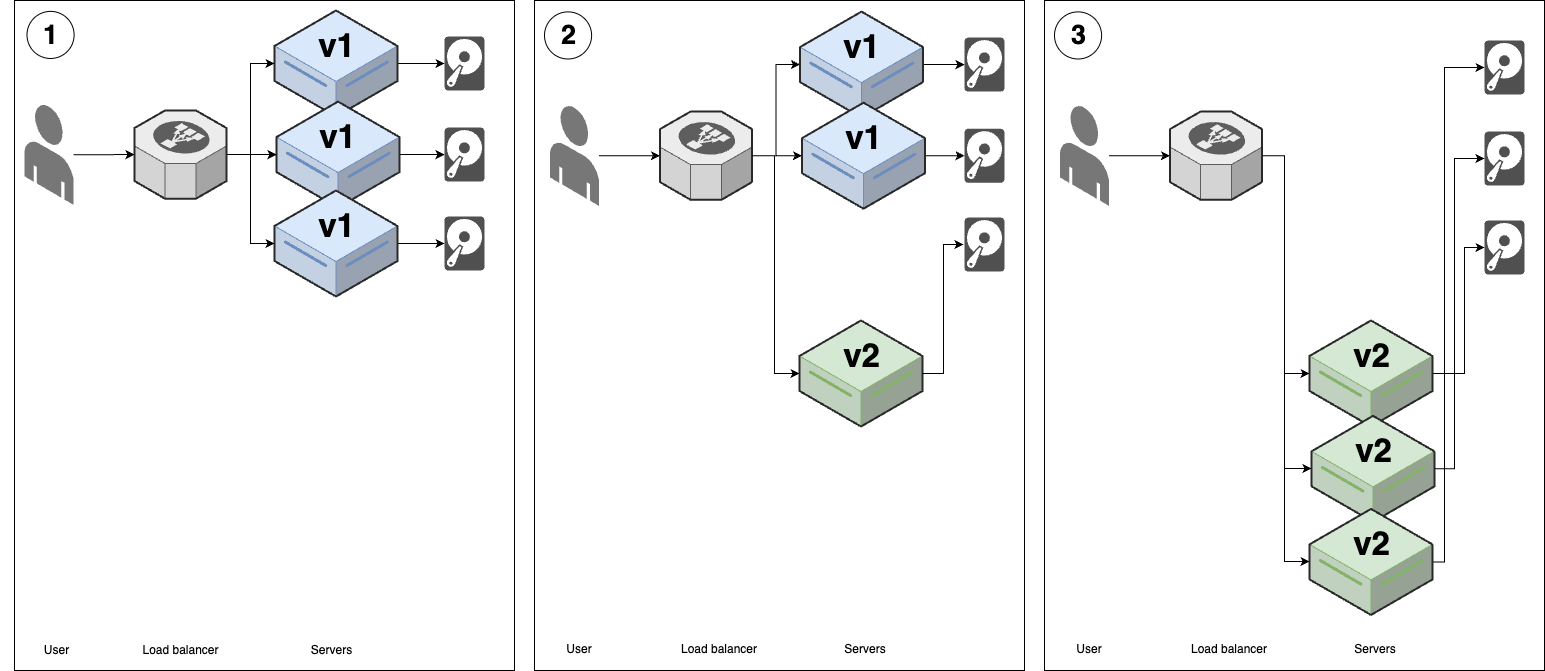

The diagram above was exported from draw.io. Its source (the exported page's mxGraphModel, read from the mxfile embedded in the PNG):
<mxGraphModel dx="1509" dy="837" grid="1" gridSize="10" guides="1" tooltips="1" connect="1" arrows="1" fold="1" page="1" pageScale="1" pageWidth="850" pageHeight="1100" math="0" shadow="0">
  <root>
    <mxCell id="0" />
    <mxCell id="1" parent="0" />
    <mxCell id="LBr9hsCO0pmCrkEfYy0i-32" value="" style="group" parent="1" vertex="1" connectable="0">
      <mxGeometry x="40" y="330" width="500" height="670" as="geometry" />
    </mxCell>
    <mxCell id="LBr9hsCO0pmCrkEfYy0i-30" value="" style="rounded=0;whiteSpace=wrap;html=1;fillColor=none;" parent="LBr9hsCO0pmCrkEfYy0i-32" vertex="1">
      <mxGeometry width="500" height="670" as="geometry" />
    </mxCell>
    <mxCell id="LBr9hsCO0pmCrkEfYy0i-31" value="1" style="ellipse;whiteSpace=wrap;html=1;aspect=fixed;fontSize=27;fontStyle=1;spacing=2;spacingLeft=2;spacingTop=1;" parent="LBr9hsCO0pmCrkEfYy0i-32" vertex="1">
      <mxGeometry x="12.5" y="10.880877650992955" width="47.103155911446066" height="47.103155911446066" as="geometry" />
    </mxCell>
    <mxCell id="LBr9hsCO0pmCrkEfYy0i-33" value="Servers" style="text;html=1;align=center;verticalAlign=middle;whiteSpace=wrap;rounded=0;" parent="LBr9hsCO0pmCrkEfYy0i-32" vertex="1">
      <mxGeometry x="280" y="634.9994024815934" width="75" height="29.919920213546092" as="geometry" />
    </mxCell>
    <mxCell id="LBr9hsCO0pmCrkEfYy0i-34" value="Load balancer" style="text;html=1;align=center;verticalAlign=middle;whiteSpace=wrap;rounded=0;" parent="LBr9hsCO0pmCrkEfYy0i-32" vertex="1">
      <mxGeometry x="110" y="635" width="112.5" height="29.92" as="geometry" />
    </mxCell>
    <mxCell id="LBr9hsCO0pmCrkEfYy0i-35" value="User" style="text;html=1;align=center;verticalAlign=middle;whiteSpace=wrap;rounded=0;" parent="LBr9hsCO0pmCrkEfYy0i-32" vertex="1">
      <mxGeometry x="-14.3125" y="635" width="112.5" height="29.92" as="geometry" />
    </mxCell>
    <mxCell id="A0fZv_exxHm_iGuisejA-2" value="" style="sketch=0;pointerEvents=1;shadow=0;dashed=0;html=1;strokeColor=none;fillColor=#505050;labelPosition=center;verticalLabelPosition=bottom;verticalAlign=top;outlineConnect=0;align=center;shape=mxgraph.office.devices.hard_disk;" vertex="1" parent="LBr9hsCO0pmCrkEfYy0i-32">
      <mxGeometry x="430" y="36" width="40" height="54" as="geometry" />
    </mxCell>
    <mxCell id="A0fZv_exxHm_iGuisejA-5" value="" style="sketch=0;pointerEvents=1;shadow=0;dashed=0;html=1;strokeColor=none;fillColor=#505050;labelPosition=center;verticalLabelPosition=bottom;verticalAlign=top;outlineConnect=0;align=center;shape=mxgraph.office.devices.hard_disk;" vertex="1" parent="LBr9hsCO0pmCrkEfYy0i-32">
      <mxGeometry x="430" y="127.09" width="40" height="54" as="geometry" />
    </mxCell>
    <mxCell id="A0fZv_exxHm_iGuisejA-7" value="" style="sketch=0;pointerEvents=1;shadow=0;dashed=0;html=1;strokeColor=none;fillColor=#505050;labelPosition=center;verticalLabelPosition=bottom;verticalAlign=top;outlineConnect=0;align=center;shape=mxgraph.office.devices.hard_disk;" vertex="1" parent="LBr9hsCO0pmCrkEfYy0i-32">
      <mxGeometry x="430" y="216" width="40" height="54" as="geometry" />
    </mxCell>
    <mxCell id="A0fZv_exxHm_iGuisejA-4" style="edgeStyle=orthogonalEdgeStyle;rounded=0;orthogonalLoop=1;jettySize=auto;html=1;" edge="1" parent="1" source="LBr9hsCO0pmCrkEfYy0i-1" target="A0fZv_exxHm_iGuisejA-2">
      <mxGeometry relative="1" as="geometry" />
    </mxCell>
    <mxCell id="LBr9hsCO0pmCrkEfYy0i-1" value="&lt;div style=&quot;font-size: 8px;&quot;&gt;&lt;font style=&quot;font-size: 8px;&quot;&gt;&lt;br style=&quot;&quot;&gt;&lt;/font&gt;&lt;/div&gt;v1" style="verticalLabelPosition=middle;html=1;verticalAlign=top;strokeWidth=1;align=center;outlineConnect=0;dashed=0;outlineConnect=0;shape=mxgraph.aws3d.dataServer;strokeColor=#6c8ebf;aspect=fixed;fillColor=#dae8fc;labelPosition=center;fontStyle=1;fontSize=33;" parent="1" vertex="1">
      <mxGeometry x="300" y="340" width="123" height="106" as="geometry" />
    </mxCell>
    <mxCell id="A0fZv_exxHm_iGuisejA-6" style="edgeStyle=orthogonalEdgeStyle;rounded=0;orthogonalLoop=1;jettySize=auto;html=1;" edge="1" parent="1" source="LBr9hsCO0pmCrkEfYy0i-4" target="A0fZv_exxHm_iGuisejA-5">
      <mxGeometry relative="1" as="geometry" />
    </mxCell>
    <mxCell id="LBr9hsCO0pmCrkEfYy0i-4" value="&lt;div style=&quot;font-size: 8px;&quot;&gt;&lt;font style=&quot;font-size: 8px;&quot;&gt;&lt;br style=&quot;&quot;&gt;&lt;/font&gt;&lt;/div&gt;v1" style="verticalLabelPosition=middle;html=1;verticalAlign=top;strokeWidth=1;align=center;outlineConnect=0;dashed=0;outlineConnect=0;shape=mxgraph.aws3d.dataServer;strokeColor=#6c8ebf;aspect=fixed;fillColor=#dae8fc;labelPosition=center;fontStyle=1;fontSize=33;" parent="1" vertex="1">
      <mxGeometry x="302" y="431.09000000000003" width="123" height="106" as="geometry" />
    </mxCell>
    <mxCell id="A0fZv_exxHm_iGuisejA-8" style="edgeStyle=orthogonalEdgeStyle;rounded=0;orthogonalLoop=1;jettySize=auto;html=1;" edge="1" parent="1" source="LBr9hsCO0pmCrkEfYy0i-5" target="A0fZv_exxHm_iGuisejA-7">
      <mxGeometry relative="1" as="geometry" />
    </mxCell>
    <mxCell id="LBr9hsCO0pmCrkEfYy0i-5" value="&lt;div style=&quot;font-size: 8px;&quot;&gt;&lt;font style=&quot;font-size: 8px;&quot;&gt;&lt;br style=&quot;&quot;&gt;&lt;/font&gt;&lt;/div&gt;v1" style="verticalLabelPosition=middle;html=1;verticalAlign=top;strokeWidth=1;align=center;outlineConnect=0;dashed=0;outlineConnect=0;shape=mxgraph.aws3d.dataServer;strokeColor=#6c8ebf;aspect=fixed;fillColor=#dae8fc;labelPosition=center;fontStyle=1;fontSize=33;" parent="1" vertex="1">
      <mxGeometry x="300" y="520" width="123" height="106" as="geometry" />
    </mxCell>
    <mxCell id="LBr9hsCO0pmCrkEfYy0i-9" style="edgeStyle=orthogonalEdgeStyle;rounded=0;orthogonalLoop=1;jettySize=auto;html=1;" parent="1" source="LBr9hsCO0pmCrkEfYy0i-6" target="LBr9hsCO0pmCrkEfYy0i-1" edge="1">
      <mxGeometry relative="1" as="geometry" />
    </mxCell>
    <mxCell id="LBr9hsCO0pmCrkEfYy0i-10" style="edgeStyle=orthogonalEdgeStyle;rounded=0;orthogonalLoop=1;jettySize=auto;html=1;" parent="1" source="LBr9hsCO0pmCrkEfYy0i-6" target="LBr9hsCO0pmCrkEfYy0i-4" edge="1">
      <mxGeometry relative="1" as="geometry" />
    </mxCell>
    <mxCell id="LBr9hsCO0pmCrkEfYy0i-11" style="edgeStyle=orthogonalEdgeStyle;rounded=0;orthogonalLoop=1;jettySize=auto;html=1;" parent="1" source="LBr9hsCO0pmCrkEfYy0i-6" target="LBr9hsCO0pmCrkEfYy0i-5" edge="1">
      <mxGeometry relative="1" as="geometry" />
    </mxCell>
    <mxCell id="LBr9hsCO0pmCrkEfYy0i-6" value="" style="verticalLabelPosition=bottom;html=1;verticalAlign=top;strokeWidth=1;align=center;outlineConnect=0;dashed=0;outlineConnect=0;shape=mxgraph.aws3d.elasticLoadBalancing;fillColor=#ECECEC;strokeColor=#5E5E5E;aspect=fixed;" parent="1" vertex="1">
      <mxGeometry x="160" y="440.01" width="92" height="88.17" as="geometry" />
    </mxCell>
    <mxCell id="LBr9hsCO0pmCrkEfYy0i-8" style="edgeStyle=orthogonalEdgeStyle;rounded=0;orthogonalLoop=1;jettySize=auto;html=1;" parent="1" source="LBr9hsCO0pmCrkEfYy0i-7" target="LBr9hsCO0pmCrkEfYy0i-6" edge="1">
      <mxGeometry relative="1" as="geometry" />
    </mxCell>
    <mxCell id="LBr9hsCO0pmCrkEfYy0i-7" value="" style="verticalLabelPosition=bottom;html=1;verticalAlign=top;strokeWidth=1;align=center;outlineConnect=0;dashed=0;outlineConnect=0;shape=mxgraph.aws3d.end_user;strokeColor=none;fillColor=#777777;aspect=fixed;" parent="1" vertex="1">
      <mxGeometry x="50" y="433.86" width="49" height="100.46" as="geometry" />
    </mxCell>
    <mxCell id="LBr9hsCO0pmCrkEfYy0i-36" value="" style="group" parent="1" vertex="1" connectable="0">
      <mxGeometry x="560" y="330" width="490" height="670" as="geometry" />
    </mxCell>
    <mxCell id="LBr9hsCO0pmCrkEfYy0i-37" value="" style="rounded=0;whiteSpace=wrap;html=1;fillColor=none;" parent="LBr9hsCO0pmCrkEfYy0i-36" vertex="1">
      <mxGeometry width="490" height="670" as="geometry" />
    </mxCell>
    <mxCell id="LBr9hsCO0pmCrkEfYy0i-38" value="2" style="ellipse;whiteSpace=wrap;html=1;aspect=fixed;fontSize=27;fontStyle=1;spacing=2;spacingLeft=2;spacingTop=1;" parent="LBr9hsCO0pmCrkEfYy0i-36" vertex="1">
      <mxGeometry x="10" y="11.39091879088325" width="47.103155911446066" height="47.103155911446066" as="geometry" />
    </mxCell>
    <mxCell id="LBr9hsCO0pmCrkEfYy0i-39" value="Servers" style="text;html=1;align=center;verticalAlign=middle;whiteSpace=wrap;rounded=0;" parent="LBr9hsCO0pmCrkEfYy0i-36" vertex="1">
      <mxGeometry x="301.45" y="633.707030722918" width="60" height="31.322416473556064" as="geometry" />
    </mxCell>
    <mxCell id="LBr9hsCO0pmCrkEfYy0i-40" value="Load balancer" style="text;html=1;align=center;verticalAlign=middle;whiteSpace=wrap;rounded=0;" parent="LBr9hsCO0pmCrkEfYy0i-36" vertex="1">
      <mxGeometry x="140.45" y="633.7076562499999" width="90" height="31.3225" as="geometry" />
    </mxCell>
    <mxCell id="LBr9hsCO0pmCrkEfYy0i-41" value="User" style="text;html=1;align=center;verticalAlign=middle;whiteSpace=wrap;rounded=0;" parent="LBr9hsCO0pmCrkEfYy0i-36" vertex="1">
      <mxGeometry y="633.7076562499999" width="90" height="31.3225" as="geometry" />
    </mxCell>
    <mxCell id="uBw3s3g_Egiud1kMh2EL-10" value="&lt;div style=&quot;font-size: 8px;&quot;&gt;&lt;font style=&quot;font-size: 8px;&quot;&gt;&lt;br style=&quot;&quot;&gt;&lt;/font&gt;&lt;/div&gt;v2" style="verticalLabelPosition=middle;html=1;verticalAlign=top;strokeWidth=1;align=center;outlineConnect=0;dashed=0;outlineConnect=0;shape=mxgraph.aws3d.dataServer;strokeColor=#82b366;aspect=fixed;fillColor=#d5e8d4;labelPosition=center;fontStyle=1;fontSize=33;" parent="LBr9hsCO0pmCrkEfYy0i-36" vertex="1">
      <mxGeometry x="265" y="320.00374999999997" width="123" height="106" as="geometry" />
    </mxCell>
    <mxCell id="A0fZv_exxHm_iGuisejA-9" value="" style="sketch=0;pointerEvents=1;shadow=0;dashed=0;html=1;strokeColor=none;fillColor=#505050;labelPosition=center;verticalLabelPosition=bottom;verticalAlign=top;outlineConnect=0;align=center;shape=mxgraph.office.devices.hard_disk;" vertex="1" parent="LBr9hsCO0pmCrkEfYy0i-36">
      <mxGeometry x="430" y="37.1" width="40" height="54" as="geometry" />
    </mxCell>
    <mxCell id="A0fZv_exxHm_iGuisejA-10" value="" style="sketch=0;pointerEvents=1;shadow=0;dashed=0;html=1;strokeColor=none;fillColor=#505050;labelPosition=center;verticalLabelPosition=bottom;verticalAlign=top;outlineConnect=0;align=center;shape=mxgraph.office.devices.hard_disk;" vertex="1" parent="LBr9hsCO0pmCrkEfYy0i-36">
      <mxGeometry x="430" y="128.19000000000003" width="40" height="54" as="geometry" />
    </mxCell>
    <mxCell id="A0fZv_exxHm_iGuisejA-11" value="" style="sketch=0;pointerEvents=1;shadow=0;dashed=0;html=1;strokeColor=none;fillColor=#505050;labelPosition=center;verticalLabelPosition=bottom;verticalAlign=top;outlineConnect=0;align=center;shape=mxgraph.office.devices.hard_disk;" vertex="1" parent="LBr9hsCO0pmCrkEfYy0i-36">
      <mxGeometry x="430" y="217.1" width="40" height="54" as="geometry" />
    </mxCell>
    <mxCell id="A0fZv_exxHm_iGuisejA-15" style="edgeStyle=orthogonalEdgeStyle;rounded=0;orthogonalLoop=1;jettySize=auto;html=1;entryX=-0.025;entryY=0.498;entryDx=0;entryDy=0;entryPerimeter=0;" edge="1" parent="LBr9hsCO0pmCrkEfYy0i-36" source="uBw3s3g_Egiud1kMh2EL-10" target="A0fZv_exxHm_iGuisejA-11">
      <mxGeometry relative="1" as="geometry" />
    </mxCell>
    <mxCell id="A0fZv_exxHm_iGuisejA-12" style="edgeStyle=orthogonalEdgeStyle;rounded=0;orthogonalLoop=1;jettySize=auto;html=1;" edge="1" parent="1" source="uBw3s3g_Egiud1kMh2EL-13" target="A0fZv_exxHm_iGuisejA-9">
      <mxGeometry relative="1" as="geometry" />
    </mxCell>
    <mxCell id="uBw3s3g_Egiud1kMh2EL-13" value="&lt;div style=&quot;font-size: 8px;&quot;&gt;&lt;font style=&quot;font-size: 8px;&quot;&gt;&lt;br style=&quot;&quot;&gt;&lt;/font&gt;&lt;/div&gt;v1" style="verticalLabelPosition=middle;html=1;verticalAlign=top;strokeWidth=1;align=center;outlineConnect=0;dashed=0;outlineConnect=0;shape=mxgraph.aws3d.dataServer;strokeColor=#6c8ebf;aspect=fixed;fillColor=#dae8fc;labelPosition=center;fontStyle=1;fontSize=33;" parent="1" vertex="1">
      <mxGeometry x="825.5" y="341.1" width="123" height="106" as="geometry" />
    </mxCell>
    <mxCell id="A0fZv_exxHm_iGuisejA-13" style="edgeStyle=orthogonalEdgeStyle;rounded=0;orthogonalLoop=1;jettySize=auto;html=1;" edge="1" parent="1" source="uBw3s3g_Egiud1kMh2EL-14" target="A0fZv_exxHm_iGuisejA-10">
      <mxGeometry relative="1" as="geometry" />
    </mxCell>
    <mxCell id="uBw3s3g_Egiud1kMh2EL-14" value="&lt;div style=&quot;font-size: 8px;&quot;&gt;&lt;font style=&quot;font-size: 8px;&quot;&gt;&lt;br style=&quot;&quot;&gt;&lt;/font&gt;&lt;/div&gt;v1" style="verticalLabelPosition=middle;html=1;verticalAlign=top;strokeWidth=1;align=center;outlineConnect=0;dashed=0;outlineConnect=0;shape=mxgraph.aws3d.dataServer;strokeColor=#6c8ebf;aspect=fixed;fillColor=#dae8fc;labelPosition=center;fontStyle=1;fontSize=33;" parent="1" vertex="1">
      <mxGeometry x="827.5" y="432.19000000000005" width="123" height="106" as="geometry" />
    </mxCell>
    <mxCell id="uBw3s3g_Egiud1kMh2EL-16" style="edgeStyle=orthogonalEdgeStyle;rounded=0;orthogonalLoop=1;jettySize=auto;html=1;" parent="1" source="uBw3s3g_Egiud1kMh2EL-19" target="uBw3s3g_Egiud1kMh2EL-13" edge="1">
      <mxGeometry relative="1" as="geometry" />
    </mxCell>
    <mxCell id="uBw3s3g_Egiud1kMh2EL-17" style="edgeStyle=orthogonalEdgeStyle;rounded=0;orthogonalLoop=1;jettySize=auto;html=1;" parent="1" source="uBw3s3g_Egiud1kMh2EL-19" target="uBw3s3g_Egiud1kMh2EL-14" edge="1">
      <mxGeometry relative="1" as="geometry" />
    </mxCell>
    <mxCell id="uBw3s3g_Egiud1kMh2EL-19" value="" style="verticalLabelPosition=bottom;html=1;verticalAlign=top;strokeWidth=1;align=center;outlineConnect=0;dashed=0;outlineConnect=0;shape=mxgraph.aws3d.elasticLoadBalancing;fillColor=#ECECEC;strokeColor=#5E5E5E;aspect=fixed;" parent="1" vertex="1">
      <mxGeometry x="685.5" y="441.11" width="92" height="88.17" as="geometry" />
    </mxCell>
    <mxCell id="uBw3s3g_Egiud1kMh2EL-20" style="edgeStyle=orthogonalEdgeStyle;rounded=0;orthogonalLoop=1;jettySize=auto;html=1;" parent="1" source="uBw3s3g_Egiud1kMh2EL-21" target="uBw3s3g_Egiud1kMh2EL-19" edge="1">
      <mxGeometry relative="1" as="geometry" />
    </mxCell>
    <mxCell id="uBw3s3g_Egiud1kMh2EL-21" value="" style="verticalLabelPosition=bottom;html=1;verticalAlign=top;strokeWidth=1;align=center;outlineConnect=0;dashed=0;outlineConnect=0;shape=mxgraph.aws3d.end_user;strokeColor=none;fillColor=#777777;aspect=fixed;" parent="1" vertex="1">
      <mxGeometry x="575.5" y="434.96000000000004" width="49" height="100.46" as="geometry" />
    </mxCell>
    <mxCell id="uBw3s3g_Egiud1kMh2EL-23" style="edgeStyle=orthogonalEdgeStyle;rounded=0;orthogonalLoop=1;jettySize=auto;html=1;" parent="1" source="uBw3s3g_Egiud1kMh2EL-19" target="uBw3s3g_Egiud1kMh2EL-10" edge="1">
      <mxGeometry relative="1" as="geometry">
        <mxPoint x="779.5" y="485.2011173184359" as="sourcePoint" />
        <mxPoint x="827" y="703" as="targetPoint" />
        <Array as="points">
          <mxPoint x="800" y="485" />
          <mxPoint x="800" y="703" />
        </Array>
      </mxGeometry>
    </mxCell>
    <mxCell id="uBw3s3g_Egiud1kMh2EL-26" value="" style="group" parent="1" vertex="1" connectable="0">
      <mxGeometry x="1070" y="330" width="500" height="670" as="geometry" />
    </mxCell>
    <mxCell id="uBw3s3g_Egiud1kMh2EL-27" value="" style="rounded=0;whiteSpace=wrap;html=1;fillColor=none;" parent="uBw3s3g_Egiud1kMh2EL-26" vertex="1">
      <mxGeometry width="500" height="670" as="geometry" />
    </mxCell>
    <mxCell id="uBw3s3g_Egiud1kMh2EL-28" value="3" style="ellipse;whiteSpace=wrap;html=1;aspect=fixed;fontSize=27;fontStyle=1;spacing=2;spacingLeft=2;spacingTop=1;" parent="uBw3s3g_Egiud1kMh2EL-26" vertex="1">
      <mxGeometry x="10" y="11.39091879088325" width="47.103155911446066" height="47.103155911446066" as="geometry" />
    </mxCell>
    <mxCell id="uBw3s3g_Egiud1kMh2EL-29" value="Servers" style="text;html=1;align=center;verticalAlign=middle;whiteSpace=wrap;rounded=0;" parent="uBw3s3g_Egiud1kMh2EL-26" vertex="1">
      <mxGeometry x="301.45" y="633.707030722918" width="60" height="31.322416473556064" as="geometry" />
    </mxCell>
    <mxCell id="uBw3s3g_Egiud1kMh2EL-30" value="Load balancer" style="text;html=1;align=center;verticalAlign=middle;whiteSpace=wrap;rounded=0;" parent="uBw3s3g_Egiud1kMh2EL-26" vertex="1">
      <mxGeometry x="140.45" y="633.7076562499999" width="90" height="31.3225" as="geometry" />
    </mxCell>
    <mxCell id="uBw3s3g_Egiud1kMh2EL-31" value="User" style="text;html=1;align=center;verticalAlign=middle;whiteSpace=wrap;rounded=0;" parent="uBw3s3g_Egiud1kMh2EL-26" vertex="1">
      <mxGeometry y="633.7076562499999" width="90" height="31.3225" as="geometry" />
    </mxCell>
    <mxCell id="A0fZv_exxHm_iGuisejA-19" style="edgeStyle=orthogonalEdgeStyle;rounded=0;orthogonalLoop=1;jettySize=auto;html=1;" edge="1" parent="uBw3s3g_Egiud1kMh2EL-26" source="uBw3s3g_Egiud1kMh2EL-32" target="A0fZv_exxHm_iGuisejA-18">
      <mxGeometry relative="1" as="geometry">
        <Array as="points">
          <mxPoint x="420" y="373" />
          <mxPoint x="420" y="247" />
        </Array>
      </mxGeometry>
    </mxCell>
    <mxCell id="uBw3s3g_Egiud1kMh2EL-32" value="&lt;div style=&quot;font-size: 8px;&quot;&gt;&lt;font style=&quot;font-size: 8px;&quot;&gt;&lt;br style=&quot;&quot;&gt;&lt;/font&gt;&lt;/div&gt;v2" style="verticalLabelPosition=middle;html=1;verticalAlign=top;strokeWidth=1;align=center;outlineConnect=0;dashed=0;outlineConnect=0;shape=mxgraph.aws3d.dataServer;strokeColor=#82b366;aspect=fixed;fillColor=#d5e8d4;labelPosition=center;fontStyle=1;fontSize=33;" parent="uBw3s3g_Egiud1kMh2EL-26" vertex="1">
      <mxGeometry x="265" y="320.00374999999997" width="123" height="106" as="geometry" />
    </mxCell>
    <mxCell id="A0fZv_exxHm_iGuisejA-20" style="edgeStyle=orthogonalEdgeStyle;rounded=0;orthogonalLoop=1;jettySize=auto;html=1;" edge="1" parent="uBw3s3g_Egiud1kMh2EL-26" source="uBw3s3g_Egiud1kMh2EL-33" target="A0fZv_exxHm_iGuisejA-17">
      <mxGeometry relative="1" as="geometry">
        <Array as="points">
          <mxPoint x="410" y="468" />
          <mxPoint x="410" y="158" />
        </Array>
      </mxGeometry>
    </mxCell>
    <mxCell id="uBw3s3g_Egiud1kMh2EL-33" value="&lt;div style=&quot;font-size: 8px;&quot;&gt;&lt;font style=&quot;font-size: 8px;&quot;&gt;&lt;br style=&quot;&quot;&gt;&lt;/font&gt;&lt;/div&gt;v2" style="verticalLabelPosition=middle;html=1;verticalAlign=top;strokeWidth=1;align=center;outlineConnect=0;dashed=0;outlineConnect=0;shape=mxgraph.aws3d.dataServer;strokeColor=#82b366;aspect=fixed;fillColor=#d5e8d4;labelPosition=center;fontStyle=1;fontSize=33;" parent="uBw3s3g_Egiud1kMh2EL-26" vertex="1">
      <mxGeometry x="267" y="415.36359375000006" width="123" height="106" as="geometry" />
    </mxCell>
    <mxCell id="A0fZv_exxHm_iGuisejA-21" style="edgeStyle=orthogonalEdgeStyle;rounded=0;orthogonalLoop=1;jettySize=auto;html=1;" edge="1" parent="uBw3s3g_Egiud1kMh2EL-26" source="uBw3s3g_Egiud1kMh2EL-34" target="A0fZv_exxHm_iGuisejA-16">
      <mxGeometry relative="1" as="geometry">
        <Array as="points">
          <mxPoint x="400" y="561" />
          <mxPoint x="400" y="67" />
        </Array>
      </mxGeometry>
    </mxCell>
    <mxCell id="uBw3s3g_Egiud1kMh2EL-34" value="&lt;div style=&quot;font-size: 8px;&quot;&gt;&lt;font style=&quot;font-size: 8px;&quot;&gt;&lt;br style=&quot;&quot;&gt;&lt;/font&gt;&lt;/div&gt;v2" style="verticalLabelPosition=middle;html=1;verticalAlign=top;strokeWidth=1;align=center;outlineConnect=0;dashed=0;outlineConnect=0;shape=mxgraph.aws3d.dataServer;strokeColor=#82b366;aspect=fixed;fillColor=#d5e8d4;labelPosition=center;fontStyle=1;fontSize=33;" parent="uBw3s3g_Egiud1kMh2EL-26" vertex="1">
      <mxGeometry x="265" y="508.44124999999997" width="123" height="106" as="geometry" />
    </mxCell>
    <mxCell id="A0fZv_exxHm_iGuisejA-16" value="" style="sketch=0;pointerEvents=1;shadow=0;dashed=0;html=1;strokeColor=none;fillColor=#505050;labelPosition=center;verticalLabelPosition=bottom;verticalAlign=top;outlineConnect=0;align=center;shape=mxgraph.office.devices.hard_disk;" vertex="1" parent="uBw3s3g_Egiud1kMh2EL-26">
      <mxGeometry x="440" y="40" width="40" height="54" as="geometry" />
    </mxCell>
    <mxCell id="A0fZv_exxHm_iGuisejA-17" value="" style="sketch=0;pointerEvents=1;shadow=0;dashed=0;html=1;strokeColor=none;fillColor=#505050;labelPosition=center;verticalLabelPosition=bottom;verticalAlign=top;outlineConnect=0;align=center;shape=mxgraph.office.devices.hard_disk;" vertex="1" parent="uBw3s3g_Egiud1kMh2EL-26">
      <mxGeometry x="440" y="131.09000000000003" width="40" height="54" as="geometry" />
    </mxCell>
    <mxCell id="A0fZv_exxHm_iGuisejA-18" value="" style="sketch=0;pointerEvents=1;shadow=0;dashed=0;html=1;strokeColor=none;fillColor=#505050;labelPosition=center;verticalLabelPosition=bottom;verticalAlign=top;outlineConnect=0;align=center;shape=mxgraph.office.devices.hard_disk;" vertex="1" parent="uBw3s3g_Egiud1kMh2EL-26">
      <mxGeometry x="440" y="220" width="40" height="54" as="geometry" />
    </mxCell>
    <mxCell id="uBw3s3g_Egiud1kMh2EL-41" style="edgeStyle=orthogonalEdgeStyle;rounded=0;orthogonalLoop=1;jettySize=auto;html=1;" parent="1" source="uBw3s3g_Egiud1kMh2EL-43" target="uBw3s3g_Egiud1kMh2EL-33" edge="1">
      <mxGeometry relative="1" as="geometry">
        <Array as="points">
          <mxPoint x="1310" y="485" />
          <mxPoint x="1310" y="798" />
        </Array>
      </mxGeometry>
    </mxCell>
    <mxCell id="uBw3s3g_Egiud1kMh2EL-42" style="edgeStyle=orthogonalEdgeStyle;rounded=0;orthogonalLoop=1;jettySize=auto;html=1;" parent="1" source="uBw3s3g_Egiud1kMh2EL-43" target="uBw3s3g_Egiud1kMh2EL-34" edge="1">
      <mxGeometry relative="1" as="geometry">
        <Array as="points">
          <mxPoint x="1310" y="485" />
          <mxPoint x="1310" y="891" />
        </Array>
      </mxGeometry>
    </mxCell>
    <mxCell id="uBw3s3g_Egiud1kMh2EL-43" value="" style="verticalLabelPosition=bottom;html=1;verticalAlign=top;strokeWidth=1;align=center;outlineConnect=0;dashed=0;outlineConnect=0;shape=mxgraph.aws3d.elasticLoadBalancing;fillColor=#ECECEC;strokeColor=#5E5E5E;aspect=fixed;" parent="1" vertex="1">
      <mxGeometry x="1195.5" y="441.11" width="92" height="88.17" as="geometry" />
    </mxCell>
    <mxCell id="uBw3s3g_Egiud1kMh2EL-44" style="edgeStyle=orthogonalEdgeStyle;rounded=0;orthogonalLoop=1;jettySize=auto;html=1;" parent="1" source="uBw3s3g_Egiud1kMh2EL-45" target="uBw3s3g_Egiud1kMh2EL-43" edge="1">
      <mxGeometry relative="1" as="geometry" />
    </mxCell>
    <mxCell id="uBw3s3g_Egiud1kMh2EL-45" value="" style="verticalLabelPosition=bottom;html=1;verticalAlign=top;strokeWidth=1;align=center;outlineConnect=0;dashed=0;outlineConnect=0;shape=mxgraph.aws3d.end_user;strokeColor=none;fillColor=#777777;aspect=fixed;" parent="1" vertex="1">
      <mxGeometry x="1085.5" y="434.96000000000004" width="49" height="100.46" as="geometry" />
    </mxCell>
    <mxCell id="uBw3s3g_Egiud1kMh2EL-46" style="edgeStyle=orthogonalEdgeStyle;rounded=0;orthogonalLoop=1;jettySize=auto;html=1;" parent="1" source="uBw3s3g_Egiud1kMh2EL-43" target="uBw3s3g_Egiud1kMh2EL-32" edge="1">
      <mxGeometry relative="1" as="geometry">
        <mxPoint x="1289.5" y="485.2011173184359" as="sourcePoint" />
        <mxPoint x="1337" y="703" as="targetPoint" />
        <Array as="points">
          <mxPoint x="1310" y="485" />
          <mxPoint x="1310" y="703" />
        </Array>
      </mxGeometry>
    </mxCell>
  </root>
</mxGraphModel>